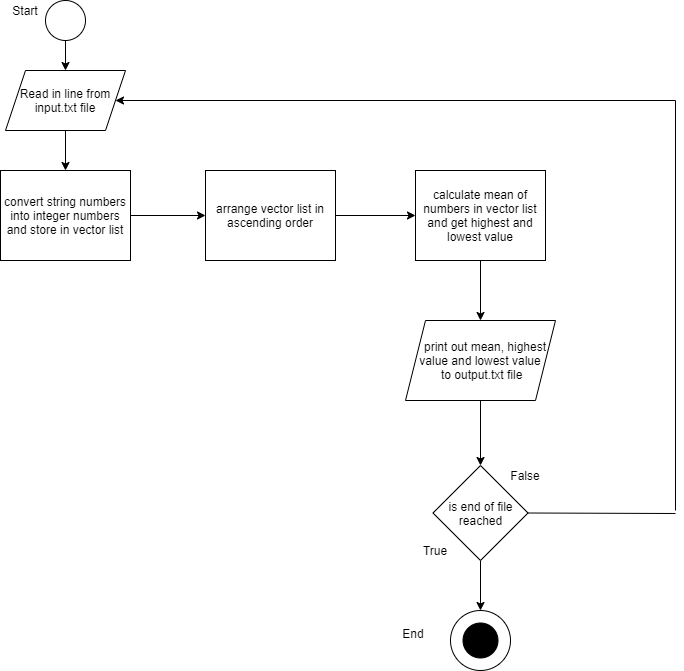

The diagram above was exported from draw.io. Its source (the exported page's mxGraphModel, read from the mxfile embedded in the PNG):
<mxGraphModel dx="868" dy="435" grid="1" gridSize="10" guides="1" tooltips="1" connect="1" arrows="1" fold="1" page="1" pageScale="1" pageWidth="827" pageHeight="1169" math="0" shadow="0">
  <root>
    <mxCell id="WIyWlLk6GJQsqaUBKTNV-0" />
    <mxCell id="WIyWlLk6GJQsqaUBKTNV-1" parent="WIyWlLk6GJQsqaUBKTNV-0" />
    <mxCell id="SkYnwlChUCAu4X_e-E-V-8" style="edgeStyle=orthogonalEdgeStyle;rounded=0;orthogonalLoop=1;jettySize=auto;html=1;entryX=0.5;entryY=0;entryDx=0;entryDy=0;" edge="1" parent="WIyWlLk6GJQsqaUBKTNV-1" source="SkYnwlChUCAu4X_e-E-V-0" target="SkYnwlChUCAu4X_e-E-V-2">
      <mxGeometry relative="1" as="geometry" />
    </mxCell>
    <mxCell id="SkYnwlChUCAu4X_e-E-V-0" value="" style="ellipse;whiteSpace=wrap;html=1;aspect=fixed;" vertex="1" parent="WIyWlLk6GJQsqaUBKTNV-1">
      <mxGeometry x="80" y="40" width="40" height="40" as="geometry" />
    </mxCell>
    <mxCell id="SkYnwlChUCAu4X_e-E-V-1" value="Start" style="text;html=1;strokeColor=none;fillColor=none;align=center;verticalAlign=middle;whiteSpace=wrap;rounded=0;" vertex="1" parent="WIyWlLk6GJQsqaUBKTNV-1">
      <mxGeometry x="40" y="40" width="40" height="20" as="geometry" />
    </mxCell>
    <mxCell id="SkYnwlChUCAu4X_e-E-V-9" style="edgeStyle=orthogonalEdgeStyle;rounded=0;orthogonalLoop=1;jettySize=auto;html=1;entryX=0.5;entryY=0;entryDx=0;entryDy=0;" edge="1" parent="WIyWlLk6GJQsqaUBKTNV-1" source="SkYnwlChUCAu4X_e-E-V-2" target="SkYnwlChUCAu4X_e-E-V-3">
      <mxGeometry relative="1" as="geometry" />
    </mxCell>
    <mxCell id="SkYnwlChUCAu4X_e-E-V-2" value="Read in line from&lt;br&gt;input.txt file" style="shape=parallelogram;perimeter=parallelogramPerimeter;whiteSpace=wrap;html=1;fixedSize=1;" vertex="1" parent="WIyWlLk6GJQsqaUBKTNV-1">
      <mxGeometry x="40" y="110" width="120" height="60" as="geometry" />
    </mxCell>
    <mxCell id="SkYnwlChUCAu4X_e-E-V-10" style="edgeStyle=orthogonalEdgeStyle;rounded=0;orthogonalLoop=1;jettySize=auto;html=1;entryX=0;entryY=0.5;entryDx=0;entryDy=0;" edge="1" parent="WIyWlLk6GJQsqaUBKTNV-1" source="SkYnwlChUCAu4X_e-E-V-3" target="SkYnwlChUCAu4X_e-E-V-4">
      <mxGeometry relative="1" as="geometry" />
    </mxCell>
    <mxCell id="SkYnwlChUCAu4X_e-E-V-3" value="convert string numbers into integer numbers and store in vector list" style="rounded=0;whiteSpace=wrap;html=1;" vertex="1" parent="WIyWlLk6GJQsqaUBKTNV-1">
      <mxGeometry x="35" y="210" width="130" height="90" as="geometry" />
    </mxCell>
    <mxCell id="SkYnwlChUCAu4X_e-E-V-11" style="edgeStyle=orthogonalEdgeStyle;rounded=0;orthogonalLoop=1;jettySize=auto;html=1;entryX=0;entryY=0.5;entryDx=0;entryDy=0;" edge="1" parent="WIyWlLk6GJQsqaUBKTNV-1" source="SkYnwlChUCAu4X_e-E-V-4" target="SkYnwlChUCAu4X_e-E-V-5">
      <mxGeometry relative="1" as="geometry" />
    </mxCell>
    <mxCell id="SkYnwlChUCAu4X_e-E-V-4" value="arrange vector list in ascending order" style="rounded=0;whiteSpace=wrap;html=1;" vertex="1" parent="WIyWlLk6GJQsqaUBKTNV-1">
      <mxGeometry x="240" y="210" width="130" height="90" as="geometry" />
    </mxCell>
    <mxCell id="SkYnwlChUCAu4X_e-E-V-12" style="edgeStyle=orthogonalEdgeStyle;rounded=0;orthogonalLoop=1;jettySize=auto;html=1;entryX=0.5;entryY=0;entryDx=0;entryDy=0;" edge="1" parent="WIyWlLk6GJQsqaUBKTNV-1" source="SkYnwlChUCAu4X_e-E-V-5" target="SkYnwlChUCAu4X_e-E-V-6">
      <mxGeometry relative="1" as="geometry" />
    </mxCell>
    <mxCell id="SkYnwlChUCAu4X_e-E-V-5" value="calculate mean of numbers in vector list and get highest and lowest value" style="rounded=0;whiteSpace=wrap;html=1;" vertex="1" parent="WIyWlLk6GJQsqaUBKTNV-1">
      <mxGeometry x="450" y="210" width="130" height="90" as="geometry" />
    </mxCell>
    <mxCell id="SkYnwlChUCAu4X_e-E-V-13" style="edgeStyle=orthogonalEdgeStyle;rounded=0;orthogonalLoop=1;jettySize=auto;html=1;entryX=0.5;entryY=0;entryDx=0;entryDy=0;" edge="1" parent="WIyWlLk6GJQsqaUBKTNV-1" source="SkYnwlChUCAu4X_e-E-V-6" target="SkYnwlChUCAu4X_e-E-V-7">
      <mxGeometry relative="1" as="geometry" />
    </mxCell>
    <mxCell id="SkYnwlChUCAu4X_e-E-V-6" value="&amp;nbsp; &amp;nbsp;print out mean, highest value and lowest value&lt;br&gt;&amp;nbsp;to output.txt file" style="shape=parallelogram;perimeter=parallelogramPerimeter;whiteSpace=wrap;html=1;fixedSize=1;" vertex="1" parent="WIyWlLk6GJQsqaUBKTNV-1">
      <mxGeometry x="440" y="360" width="150" height="80" as="geometry" />
    </mxCell>
    <mxCell id="SkYnwlChUCAu4X_e-E-V-18" style="edgeStyle=orthogonalEdgeStyle;rounded=0;orthogonalLoop=1;jettySize=auto;html=1;entryX=0.5;entryY=0;entryDx=0;entryDy=0;" edge="1" parent="WIyWlLk6GJQsqaUBKTNV-1" source="SkYnwlChUCAu4X_e-E-V-7" target="SkYnwlChUCAu4X_e-E-V-14">
      <mxGeometry relative="1" as="geometry" />
    </mxCell>
    <mxCell id="SkYnwlChUCAu4X_e-E-V-7" value="is end of file reached" style="rhombus;whiteSpace=wrap;html=1;" vertex="1" parent="WIyWlLk6GJQsqaUBKTNV-1">
      <mxGeometry x="467.5" y="505" width="95" height="95" as="geometry" />
    </mxCell>
    <mxCell id="SkYnwlChUCAu4X_e-E-V-14" value="" style="ellipse;whiteSpace=wrap;html=1;aspect=fixed;" vertex="1" parent="WIyWlLk6GJQsqaUBKTNV-1">
      <mxGeometry x="485" y="650" width="60" height="60" as="geometry" />
    </mxCell>
    <mxCell id="SkYnwlChUCAu4X_e-E-V-15" value="" style="ellipse;whiteSpace=wrap;html=1;aspect=fixed;fillColor=#000000;" vertex="1" parent="WIyWlLk6GJQsqaUBKTNV-1">
      <mxGeometry x="497.5" y="662.5" width="35" height="35" as="geometry" />
    </mxCell>
    <mxCell id="SkYnwlChUCAu4X_e-E-V-16" value="End" style="text;html=1;strokeColor=none;fillColor=none;align=center;verticalAlign=middle;whiteSpace=wrap;rounded=0;" vertex="1" parent="WIyWlLk6GJQsqaUBKTNV-1">
      <mxGeometry x="427.5" y="662.5" width="40" height="20" as="geometry" />
    </mxCell>
    <mxCell id="SkYnwlChUCAu4X_e-E-V-19" value="True" style="text;html=1;strokeColor=none;fillColor=none;align=center;verticalAlign=middle;whiteSpace=wrap;rounded=0;" vertex="1" parent="WIyWlLk6GJQsqaUBKTNV-1">
      <mxGeometry x="450" y="580" width="40" height="20" as="geometry" />
    </mxCell>
    <mxCell id="SkYnwlChUCAu4X_e-E-V-20" value="False" style="text;html=1;strokeColor=none;fillColor=none;align=center;verticalAlign=middle;whiteSpace=wrap;rounded=0;" vertex="1" parent="WIyWlLk6GJQsqaUBKTNV-1">
      <mxGeometry x="540" y="505" width="40" height="20" as="geometry" />
    </mxCell>
    <mxCell id="SkYnwlChUCAu4X_e-E-V-21" value="" style="endArrow=none;html=1;exitX=1;exitY=0.5;exitDx=0;exitDy=0;" edge="1" parent="WIyWlLk6GJQsqaUBKTNV-1" source="SkYnwlChUCAu4X_e-E-V-7">
      <mxGeometry width="50" height="50" relative="1" as="geometry">
        <mxPoint x="390" y="630" as="sourcePoint" />
        <mxPoint x="710" y="553" as="targetPoint" />
      </mxGeometry>
    </mxCell>
    <mxCell id="SkYnwlChUCAu4X_e-E-V-22" value="" style="endArrow=none;html=1;" edge="1" parent="WIyWlLk6GJQsqaUBKTNV-1">
      <mxGeometry width="50" height="50" relative="1" as="geometry">
        <mxPoint x="710" y="140" as="sourcePoint" />
        <mxPoint x="710" y="550" as="targetPoint" />
      </mxGeometry>
    </mxCell>
    <mxCell id="SkYnwlChUCAu4X_e-E-V-23" value="" style="endArrow=classic;html=1;" edge="1" parent="WIyWlLk6GJQsqaUBKTNV-1" target="SkYnwlChUCAu4X_e-E-V-2">
      <mxGeometry width="50" height="50" relative="1" as="geometry">
        <mxPoint x="710" y="140" as="sourcePoint" />
        <mxPoint x="440" y="240" as="targetPoint" />
      </mxGeometry>
    </mxCell>
  </root>
</mxGraphModel>